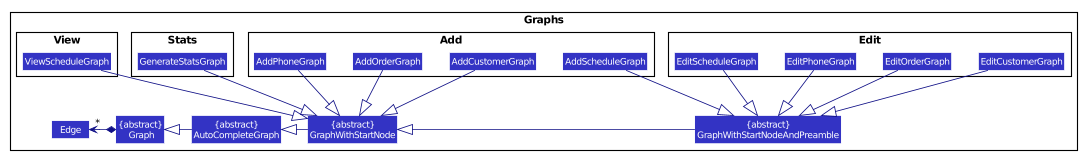

The diagram above was rendered by PlantUML. Its source (embedded in the PNG):
@startuml








skinparam BackgroundColor #FFFFFFF

skinparam Shadowing false

skinparam Class {
    FontColor #FFFFFF
    BorderThickness 1
    BorderColor #FFFFFF
    StereotypeFontColor #FFFFFF
    FontName Arial
}

skinparam Actor {
    BorderColor #000000
    Color #000000
    FontName Arial
}

skinparam Sequence {
    MessageAlign center
    BoxFontSize 15
    BoxPadding 0
    BoxFontColor #FFFFFF
    FontName Arial
}

skinparam Participant {
    FontColor #FFFFFFF
    Padding 20
}

skinparam MinClassWidth 50
skinparam ParticipantPadding 10
skinparam Shadowing false
skinparam DefaultTextAlignment center
skinparam packageStyle Rectangle

hide footbox
hide members
hide circle
skinparam arrowThickness 1.1
skinparam arrowColor #101086
skinparam classBackgroundColor #3333C4

package Graphs {

Class "{abstract}\n Graph" as Graph
Class "{abstract}\nAutoCompleteGraph" as AutoCompleteGraph
Class "{abstract}\nGraphWithStartNode" as GraphWithStartNode
Class "{abstract}\nGraphWithStartNodeAndPreamble" as GraphWithStartNodeAndPreamble
Class Edge

package Add {
Class AddCustomerGraph
Class AddOrderGraph
Class AddPhoneGraph
Class AddScheduleGraph
}

package Edit {
Class EditCustomerGraph
Class EditOrderGraph
Class EditPhoneGraph
Class EditScheduleGraph
}

package Stats {
Class GenerateStatsGraph
}

package View {
Class ViewScheduleGraph
}

}

AutoCompleteGraph -up|> Graph
GraphWithStartNode -up|> AutoCompleteGraph
GraphWithStartNodeAndPreamble -up|> GraphWithStartNode

Graph *-left> "*" Edge

ViewScheduleGraph --|> GraphWithStartNode
GenerateStatsGraph --|> GraphWithStartNode
AddCustomerGraph --|> GraphWithStartNode
AddPhoneGraph --|> GraphWithStartNode
AddOrderGraph --|> GraphWithStartNode

AddScheduleGraph --|> GraphWithStartNodeAndPreamble
EditCustomerGraph --|> GraphWithStartNodeAndPreamble
EditOrderGraph --|> GraphWithStartNodeAndPreamble
EditScheduleGraph --|> GraphWithStartNodeAndPreamble
EditPhoneGraph --|> GraphWithStartNodeAndPreamble


@enduml